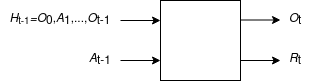

The diagram above was exported from draw.io. Its source (the exported page's mxGraphModel, read from the mxfile embedded in the PNG):
<mxGraphModel dx="1270" dy="702" grid="1" gridSize="10" guides="1" tooltips="1" connect="1" arrows="1" fold="1" page="1" pageScale="1" pageWidth="850" pageHeight="1100" math="0" shadow="0">
  <root>
    <mxCell id="0" />
    <mxCell id="1" parent="0" />
    <mxCell id="ZXtl8AFAcqZz_9mBUtFN-1" value="" style="rounded=0;whiteSpace=wrap;html=1;fontSize=12;" vertex="1" parent="1">
      <mxGeometry x="280" y="300" width="80" height="80" as="geometry" />
    </mxCell>
    <mxCell id="ZXtl8AFAcqZz_9mBUtFN-2" value="" style="endArrow=classic;html=1;rounded=0;fontSize=12;" edge="1" parent="1">
      <mxGeometry width="50" height="50" relative="1" as="geometry">
        <mxPoint x="240" y="320" as="sourcePoint" />
        <mxPoint x="280" y="320" as="targetPoint" />
      </mxGeometry>
    </mxCell>
    <mxCell id="ZXtl8AFAcqZz_9mBUtFN-4" value="" style="endArrow=classic;html=1;rounded=0;exitX=1;exitY=0.75;exitDx=0;exitDy=0;fontSize=12;" edge="1" parent="1" source="ZXtl8AFAcqZz_9mBUtFN-1">
      <mxGeometry width="50" height="50" relative="1" as="geometry">
        <mxPoint x="440" y="360" as="sourcePoint" />
        <mxPoint x="400" y="360" as="targetPoint" />
      </mxGeometry>
    </mxCell>
    <mxCell id="ZXtl8AFAcqZz_9mBUtFN-5" value="" style="endArrow=classic;html=1;rounded=0;fontSize=12;" edge="1" parent="1">
      <mxGeometry width="50" height="50" relative="1" as="geometry">
        <mxPoint x="360" y="319.5" as="sourcePoint" />
        <mxPoint x="400" y="319.5" as="targetPoint" />
      </mxGeometry>
    </mxCell>
    <mxCell id="ZXtl8AFAcqZz_9mBUtFN-9" value="&lt;font style=&quot;font-size: 12px;&quot;&gt;&lt;i style=&quot;font-size: 12px;&quot;&gt;H&lt;/i&gt;&lt;span style=&quot;font-size: 12px;&quot;&gt;&lt;sub&gt;t-1&lt;/sub&gt;&lt;/span&gt;&lt;i style=&quot;font-size: 12px;&quot;&gt;=O&lt;/i&gt;&lt;sub style=&quot;font-size: 12px;&quot;&gt;0&lt;/sub&gt;,&lt;i style=&quot;font-size: 12px;&quot;&gt;A&lt;/i&gt;&lt;sub style=&quot;font-size: 12px;&quot;&gt;1&lt;/sub&gt;,...,&lt;i style=&quot;font-size: 12px;&quot;&gt;O&lt;/i&gt;&lt;sub style=&quot;font-size: 12px;&quot;&gt;t-1&lt;/sub&gt;&lt;/font&gt;" style="text;html=1;strokeColor=none;fillColor=none;align=center;verticalAlign=middle;whiteSpace=wrap;rounded=0;fontSize=12;" vertex="1" parent="1">
      <mxGeometry x="120" y="300" width="120" height="40" as="geometry" />
    </mxCell>
    <mxCell id="ZXtl8AFAcqZz_9mBUtFN-10" value="" style="endArrow=classic;html=1;rounded=0;fontSize=12;" edge="1" parent="1">
      <mxGeometry width="50" height="50" relative="1" as="geometry">
        <mxPoint x="240" y="360" as="sourcePoint" />
        <mxPoint x="280" y="360" as="targetPoint" />
      </mxGeometry>
    </mxCell>
    <mxCell id="ZXtl8AFAcqZz_9mBUtFN-11" value="&lt;font style=&quot;font-size: 12px;&quot;&gt;&lt;i style=&quot;font-size: 12px;&quot;&gt;A&lt;/i&gt;&lt;sub style=&quot;font-size: 12px;&quot;&gt;t-1&lt;/sub&gt;&lt;/font&gt;" style="text;html=1;strokeColor=none;fillColor=none;align=center;verticalAlign=middle;whiteSpace=wrap;rounded=0;fontSize=12;" vertex="1" parent="1">
      <mxGeometry x="200" y="340" width="40" height="40" as="geometry" />
    </mxCell>
    <mxCell id="ZXtl8AFAcqZz_9mBUtFN-12" value="&lt;font style=&quot;font-size: 12px;&quot;&gt;&lt;i style=&quot;font-size: 12px;&quot;&gt;O&lt;/i&gt;&lt;sub style=&quot;font-size: 12px;&quot;&gt;t&lt;/sub&gt;&lt;/font&gt;" style="text;html=1;strokeColor=none;fillColor=none;align=center;verticalAlign=middle;whiteSpace=wrap;rounded=0;fontSize=12;" vertex="1" parent="1">
      <mxGeometry x="385" y="300" width="60" height="40" as="geometry" />
    </mxCell>
    <mxCell id="ZXtl8AFAcqZz_9mBUtFN-13" value="&lt;font style=&quot;font-size: 12px;&quot;&gt;&lt;i style=&quot;font-size: 12px;&quot;&gt;R&lt;/i&gt;&lt;sub style=&quot;font-size: 12px;&quot;&gt;t&lt;/sub&gt;&lt;/font&gt;" style="text;html=1;strokeColor=none;fillColor=none;align=center;verticalAlign=middle;whiteSpace=wrap;rounded=0;fontSize=12;" vertex="1" parent="1">
      <mxGeometry x="390" y="340" width="50" height="40" as="geometry" />
    </mxCell>
  </root>
</mxGraphModel>